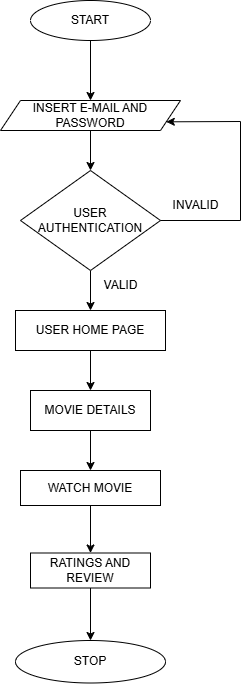

The diagram above was exported from draw.io. Its source (the exported page's mxGraphModel, read from the mxfile embedded in the PNG):
<mxGraphModel dx="880" dy="474" grid="1" gridSize="10" guides="1" tooltips="1" connect="1" arrows="1" fold="1" page="1" pageScale="1" pageWidth="850" pageHeight="1100" math="0" shadow="0">
  <root>
    <mxCell id="0" />
    <mxCell id="1" parent="0" />
    <mxCell id="jB-OC0J6uGo58IKvphB_-1" value="START" style="ellipse;whiteSpace=wrap;html=1;" vertex="1" parent="1">
      <mxGeometry x="350" y="20" width="120" height="40" as="geometry" />
    </mxCell>
    <mxCell id="jB-OC0J6uGo58IKvphB_-2" value="INSERT E-MAIL AND PASSWORD" style="shape=parallelogram;perimeter=parallelogramPerimeter;whiteSpace=wrap;html=1;fixedSize=1;" vertex="1" parent="1">
      <mxGeometry x="320" y="120" width="180" height="30" as="geometry" />
    </mxCell>
    <mxCell id="jB-OC0J6uGo58IKvphB_-3" value="" style="endArrow=classic;html=1;rounded=0;exitX=0.5;exitY=1;exitDx=0;exitDy=0;" edge="1" parent="1" source="jB-OC0J6uGo58IKvphB_-1" target="jB-OC0J6uGo58IKvphB_-2">
      <mxGeometry width="50" height="50" relative="1" as="geometry">
        <mxPoint x="400" y="270" as="sourcePoint" />
        <mxPoint x="450" y="220" as="targetPoint" />
      </mxGeometry>
    </mxCell>
    <mxCell id="jB-OC0J6uGo58IKvphB_-8" value="" style="edgeStyle=orthogonalEdgeStyle;rounded=0;orthogonalLoop=1;jettySize=auto;html=1;" edge="1" parent="1" source="jB-OC0J6uGo58IKvphB_-4" target="jB-OC0J6uGo58IKvphB_-7">
      <mxGeometry relative="1" as="geometry" />
    </mxCell>
    <mxCell id="jB-OC0J6uGo58IKvphB_-4" value="USER AUTHENTICATION" style="rhombus;whiteSpace=wrap;html=1;" vertex="1" parent="1">
      <mxGeometry x="340" y="190" width="140" height="100" as="geometry" />
    </mxCell>
    <mxCell id="jB-OC0J6uGo58IKvphB_-5" value="" style="endArrow=classic;html=1;rounded=0;exitX=1;exitY=0.5;exitDx=0;exitDy=0;entryX=1;entryY=0.75;entryDx=0;entryDy=0;" edge="1" parent="1" source="jB-OC0J6uGo58IKvphB_-4" target="jB-OC0J6uGo58IKvphB_-2">
      <mxGeometry width="50" height="50" relative="1" as="geometry">
        <mxPoint x="420" y="70" as="sourcePoint" />
        <mxPoint x="420" y="130" as="targetPoint" />
        <Array as="points">
          <mxPoint x="560" y="240" />
          <mxPoint x="560" y="141" />
        </Array>
      </mxGeometry>
    </mxCell>
    <mxCell id="jB-OC0J6uGo58IKvphB_-6" value="" style="endArrow=classic;html=1;rounded=0;exitX=0.5;exitY=1;exitDx=0;exitDy=0;" edge="1" parent="1" source="jB-OC0J6uGo58IKvphB_-2">
      <mxGeometry width="50" height="50" relative="1" as="geometry">
        <mxPoint x="460" y="240" as="sourcePoint" />
        <mxPoint x="410" y="190" as="targetPoint" />
        <Array as="points" />
      </mxGeometry>
    </mxCell>
    <mxCell id="jB-OC0J6uGo58IKvphB_-10" value="" style="edgeStyle=orthogonalEdgeStyle;rounded=0;orthogonalLoop=1;jettySize=auto;html=1;" edge="1" parent="1" source="jB-OC0J6uGo58IKvphB_-7" target="jB-OC0J6uGo58IKvphB_-9">
      <mxGeometry relative="1" as="geometry" />
    </mxCell>
    <mxCell id="jB-OC0J6uGo58IKvphB_-7" value="USER HOME PAGE" style="rounded=0;whiteSpace=wrap;html=1;" vertex="1" parent="1">
      <mxGeometry x="335" y="330" width="150" height="40" as="geometry" />
    </mxCell>
    <mxCell id="jB-OC0J6uGo58IKvphB_-12" value="" style="edgeStyle=orthogonalEdgeStyle;rounded=0;orthogonalLoop=1;jettySize=auto;html=1;" edge="1" parent="1" source="jB-OC0J6uGo58IKvphB_-9" target="jB-OC0J6uGo58IKvphB_-11">
      <mxGeometry relative="1" as="geometry" />
    </mxCell>
    <mxCell id="jB-OC0J6uGo58IKvphB_-9" value="MOVIE DETAILS" style="whiteSpace=wrap;html=1;rounded=0;" vertex="1" parent="1">
      <mxGeometry x="350" y="410" width="120" height="40" as="geometry" />
    </mxCell>
    <mxCell id="jB-OC0J6uGo58IKvphB_-14" value="" style="edgeStyle=orthogonalEdgeStyle;rounded=0;orthogonalLoop=1;jettySize=auto;html=1;" edge="1" parent="1" source="jB-OC0J6uGo58IKvphB_-11" target="jB-OC0J6uGo58IKvphB_-13">
      <mxGeometry relative="1" as="geometry" />
    </mxCell>
    <mxCell id="jB-OC0J6uGo58IKvphB_-11" value="WATCH MOVIE" style="whiteSpace=wrap;html=1;rounded=0;" vertex="1" parent="1">
      <mxGeometry x="340" y="490" width="140" height="35" as="geometry" />
    </mxCell>
    <mxCell id="jB-OC0J6uGo58IKvphB_-16" value="" style="edgeStyle=orthogonalEdgeStyle;rounded=0;orthogonalLoop=1;jettySize=auto;html=1;" edge="1" parent="1" source="jB-OC0J6uGo58IKvphB_-13" target="jB-OC0J6uGo58IKvphB_-15">
      <mxGeometry relative="1" as="geometry" />
    </mxCell>
    <mxCell id="jB-OC0J6uGo58IKvphB_-13" value="RATINGS AND REVIEW" style="whiteSpace=wrap;html=1;rounded=0;" vertex="1" parent="1">
      <mxGeometry x="350" y="572.5" width="120" height="35" as="geometry" />
    </mxCell>
    <mxCell id="jB-OC0J6uGo58IKvphB_-15" value="STOP" style="ellipse;whiteSpace=wrap;html=1;rounded=0;" vertex="1" parent="1">
      <mxGeometry x="335" y="660" width="150" height="42.5" as="geometry" />
    </mxCell>
    <mxCell id="jB-OC0J6uGo58IKvphB_-17" value="INVALID" style="text;html=1;align=center;verticalAlign=middle;resizable=0;points=[];autosize=1;strokeColor=none;fillColor=none;" vertex="1" parent="1">
      <mxGeometry x="480" y="210" width="70" height="30" as="geometry" />
    </mxCell>
    <mxCell id="jB-OC0J6uGo58IKvphB_-18" value="VALID" style="text;html=1;align=center;verticalAlign=middle;resizable=0;points=[];autosize=1;strokeColor=none;fillColor=none;" vertex="1" parent="1">
      <mxGeometry x="410" y="290" width="60" height="30" as="geometry" />
    </mxCell>
  </root>
</mxGraphModel>